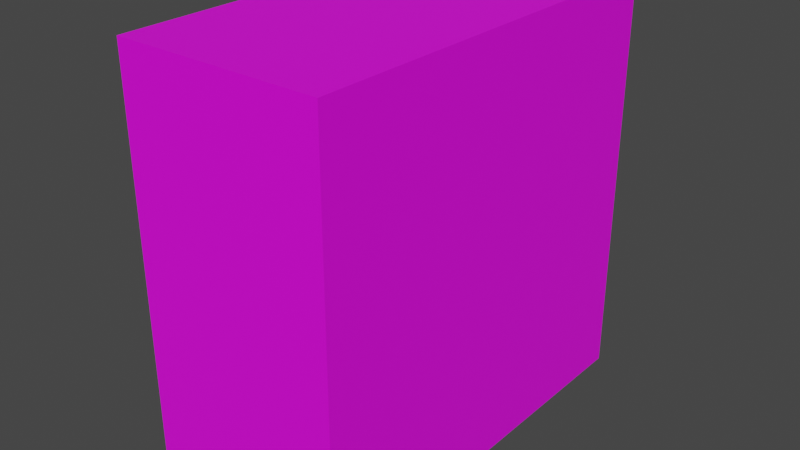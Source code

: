 # Source: quarter_stairs_4.blend  (saved by Blender 2.93.20; exported with 4.5.12 LTS)
import bpy
from mathutils import Matrix  # noqa: F401  (used for matrix-valued properties, if any)

bpy.ops.wm.read_factory_settings(use_empty=True)
scene = bpy.context.scene
scene.name = 'Scene'

# ---- images (referenced by path relative to the original .blend; pixels are not part of the script)
import os
ASSET_DIR = os.environ.get("B2B_ASSET_DIR", "")  # directory of the original .blend (textures are referenced by path, not embedded)
HERE = os.path.dirname(os.path.abspath(__file__))  # packed textures are extracted next to this script under _unpacked/

def load_image(name, relpath, width, height, colorspace="sRGB"):
    """Load a texture the original file referenced (path relative to the .blend, or extracted next to this script)."""
    p = next((c for c in (os.path.join(HERE, relpath), os.path.join(ASSET_DIR, relpath)) if relpath and os.path.exists(c)), "")
    if p:
        img = bpy.data.images.load(p, check_existing=True)
        img.name = name
    else:  # same state as the original file: an image datablock whose file is absent (Cycles renders it pink)
        img = bpy.data.images.new(name, width, height)
        img.source = "FILE"
        img.filepath = "//" + (relpath or name)
    img.colorspace_settings.name = colorspace
    return img
img_texture_png_001 = load_image('texture.png.001', 'texture.png', 1024, 1024, 'sRGB')

# ---- materials (node trees are filled in below, after node groups)
mat_quarter_stairs_4 = bpy.data.materials.new('quarter_stairs_4')
mat_quarter_stairs_4.use_transparent_shadow = False

# ---- material node trees
mat_quarter_stairs_4.use_nodes = True; mat_quarter_stairs_4.node_tree.nodes.clear()
_N = mat_quarter_stairs_4.node_tree.nodes; _L = mat_quarter_stairs_4.node_tree.links
n0 = _N.new('ShaderNodeBsdfPrincipled'); n0.name = 'Principled BSDF'; n0.location = (10, 300)
n0.distribution = 'GGX'
n0.subsurface_method = 'BURLEY'
n0.inputs[3].default_value = 1.45
n0.inputs[27].default_value = (0.0, 0.0, 0.0, 1.0)
n0.inputs[28].default_value = 1.0
n1 = _N.new('ShaderNodeOutputMaterial'); n1.name = 'Material Output'; n1.location = (300, 300)
n2 = _N.new('ShaderNodeTexImage'); n2.name = 'Image Texture'; n2.location = (-280, 280)
n2.image = img_texture_png_001
_L.new(n0.outputs[0], n1.inputs[0])
_L.new(n2.outputs[0], n0.inputs[0])
n1.is_active_output = True

# ---- world
world_world = bpy.data.worlds.new('World'); scene.world = world_world
world_world.use_nodes = True; world_world.node_tree.nodes.clear()
_N = world_world.node_tree.nodes; _L = world_world.node_tree.links
n0 = _N.new('ShaderNodeOutputWorld'); n0.name = 'World Output'; n0.location = (300, 300)
n1 = _N.new('ShaderNodeBackground'); n1.name = 'Background'; n1.location = (10, 300)
n1.inputs[0].default_value = (0.05088, 0.05088, 0.05088, 1.0)
_L.new(n1.outputs[0], n0.inputs[0])
n0.is_active_output = True
world_world.color = (0.05088, 0.05088, 0.05088)
world_world.use_sun_shadow = False
world_world.sun_shadow_jitter_overblur = 0.0

# ---- meshes
me_quarter_stairs_4 = bpy.data.meshes.new('quarter_stairs_4')
me_quarter_stairs_4.from_pydata([(-1.0, -1.0, -1.0), (-1.0, -1.0, 1.0), (-1.0, 1.0, -1.0), (-1.0, 1.0, 1.0), (1.0, -1.0, -1.0), (1.0, -1.0, 1.0), (1.0, 1.0, -1.0), (1.0, 1.0, 1.0)], [], [(0, 1, 3, 2), (2, 3, 7, 6), (6, 7, 5, 4), (4, 5, 1, 0), (2, 6, 4, 0), (7, 3, 1, 5)])
_uv = me_quarter_stairs_4.uv_layers.new(name='UVMap')
_uv.uv.foreach_set('vector', [0.2504, 0.25, 0.5002, 0.25, 0.5002, 0.5, 0.2504, 0.5, 0.2503, 0.25, 0.5002, 0.25, 0.5002, 0.375, 0.2503, 0.375, 0.2503, 0.5, 0.5002, 0.5, 0.5002, 0.75, 0.2503, 0.75, 0.2503, 0.625, 0.5002, 0.625, 0.5002, 0.75, 0.2503, 0.75, 0.3128, 0.375, 0.4378, 0.375, 0.4378, 0.625, 0.3128, 0.625, 0.5002, 0.5, 0.6252, 0.5, 0.6252, 0.75, 0.5002, 0.75])
me_quarter_stairs_4.materials.append(mat_quarter_stairs_4)
me_quarter_stairs_4.use_remesh_fix_poles = True
me_quarter_stairs_4.use_remesh_preserve_attributes = False
me_quarter_stairs_4.update()
arm_quarter_stairs_4_qc_skeleton = bpy.data.armatures.new('quarter_stairs_4.qc_skeleton')  # bones are not reproduced

# ---- objects
ob_quarter_stairs_4 = bpy.data.objects.new('quarter_stairs_4', me_quarter_stairs_4)
ob_quarter_stairs_4_qc_skeleton = bpy.data.objects.new('quarter_stairs_4.qc_skeleton', arm_quarter_stairs_4_qc_skeleton)

# ---- transforms, parenting, visibility, modifiers, constraints
ob_quarter_stairs_4.parent = ob_quarter_stairs_4_qc_skeleton
ob_quarter_stairs_4.location = (-32.0, 0.0, 0.0)
ob_quarter_stairs_4.scale = (32.0, 64.0, 64.0)
ob_quarter_stairs_4_qc_skeleton.location = (0.0, 0.0, 0.0)

# ---- collection membership
scene.collection.objects.link(ob_quarter_stairs_4)
scene.collection.objects.link(ob_quarter_stairs_4_qc_skeleton)

# ---- scene / render settings (as saved in the file)
scene.frame_start = 1; scene.frame_end = 25; scene.frame_set(1)
scene.render.engine = 'BLENDER_EEVEE_NEXT'
scene.cycles.use_denoising = False
scene.cycles.samples = 128
scene.cycles.sampling_pattern = 'TABULATED_SOBOL'
scene.cycles.use_adaptive_sampling = False
scene.cycles.use_light_tree = False
scene.view_settings.view_transform = 'Filmic'
bpy.context.view_layer.update()

# ---- added for rendering (the .blend has no active camera and no usable light): camera, sun
cam_auto = bpy.data.cameras.new('AutoCamera')
cam_auto.lens = 50.0
cam_auto.sensor_width = 36.0
cam_auto.clip_end = 3117.62
ob_auto_camera = bpy.data.objects.new('AutoCamera', cam_auto)
scene.collection.objects.link(ob_auto_camera)
ob_auto_camera.location = (145.643, -213.172, 142.115)
ob_auto_camera.rotation_euler = (1.09748, -7.21219e-08, 0.694738)
scene.camera = ob_auto_camera
light_auto_sun = bpy.data.lights.new('AutoSun', 'SUN')
light_auto_sun.energy = 3.0
light_auto_sun.angle = 0.0523599
ob_auto_sun = bpy.data.objects.new('AutoSun', light_auto_sun)
scene.collection.objects.link(ob_auto_sun)
ob_auto_sun.rotation_euler = (0.872665, 0.174533, 0.523599)
bpy.context.view_layer.update()
